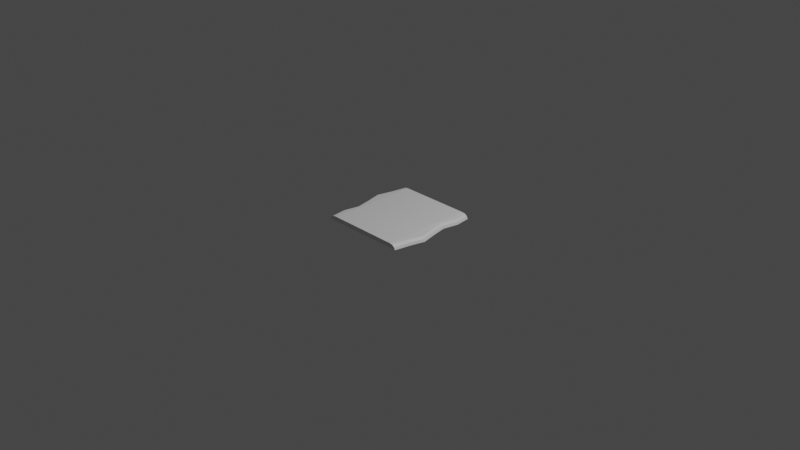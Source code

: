 # Source: centreThin.blend  (saved by Blender 3.5.10; exported with 4.5.12 LTS)
import bpy
from mathutils import Matrix  # noqa: F401  (used for matrix-valued properties, if any)

bpy.ops.wm.read_factory_settings(use_empty=True)
scene = bpy.context.scene
scene.name = 'Scene'

# ---- collections
col_collection = bpy.data.collections.new('Collection'); scene.collection.children.link(col_collection)

# ---- materials (node trees are filled in below, after node groups)
mat_material = bpy.data.materials.new('Material')
mat_material.alpha_threshold = 0.0
mat_material.use_transparent_shadow = False
mat_material.roughness = 0.5
mat_material.line_color = (0.0, 0.0, 0.0, 1.0)

# ---- material node trees
mat_material.use_nodes = True; mat_material.node_tree.nodes.clear()
_N = mat_material.node_tree.nodes; _L = mat_material.node_tree.links
n0 = _N.new('ShaderNodeOutputMaterial'); n0.name = 'Material Output'; n0.location = (300, 300)
n1 = _N.new('ShaderNodeBsdfPrincipled'); n1.name = 'Principled BSDF'; n1.location = (10, 300)
n1.distribution = 'GGX'
n1.subsurface_method = 'RANDOM_WALK_SKIN'
n1.inputs[3].default_value = 1.45
n1.inputs[27].default_value = (0.0, 0.0, 0.0, 1.0)
n1.inputs[28].default_value = 1.0
_L.new(n1.outputs[0], n0.inputs[0])
n0.is_active_output = True

# ---- world
world_world = bpy.data.worlds.new('World'); scene.world = world_world
world_world.use_nodes = True; world_world.node_tree.nodes.clear()
_N = world_world.node_tree.nodes; _L = world_world.node_tree.links
n0 = _N.new('ShaderNodeOutputWorld'); n0.name = 'World Output'; n0.location = (300, 300)
n1 = _N.new('ShaderNodeBackground'); n1.name = 'Background'; n1.location = (10, 300)
n1.inputs[0].default_value = (0.05088, 0.05088, 0.05088, 1.0)
_L.new(n1.outputs[0], n0.inputs[0])
n0.is_active_output = True
world_world.color = (0.05088, 0.05088, 0.05088)
world_world.use_sun_shadow = False
world_world.sun_shadow_jitter_overblur = 0.0

# ---- cameras
cam_camera = bpy.data.cameras.new('Camera')
cam_camera.clip_end = 100.0
cam_camera.ortho_scale = 7.314

# ---- lights
light_light = bpy.data.lights.new('Light', 'POINT')
light_light.transmission_factor = 0.0
light_light.energy = 1000.0
light_light.shadow_soft_size = 0.1
light_light.shadow_maximum_resolution = 0.006
light_light.use_absolute_resolution = True

# ---- meshes
me_cube_001 = bpy.data.meshes.new('Cube.001')
me_cube_001.from_pydata([(-0.8638, 1.0, 0.09), (-0.9438, 1.0, 0.0), (-0.88, -1.0, 0.09), (-0.96, -1.0, 0.0), (-0.8, 1.0, 0.0), (-0.8, -1.0, 0.1), (-0.8, -1.0, 0.0), (-0.8, 1.0, 0.1), (-0.936, -1.0, 0.05), (-0.9198, 1.0, 0.05), (-0.8, 1.0, 0.05), (-0.8, -1.0, 0.05), (-1.0, 0.6667, 0.0), (-1.082, 0.3333, 0.0), (-1.0, -5.333e-05, 0.0001225), (-0.9347, -0.3333, 0.0), (-1.0, -0.6667, 0.0), (-0.92, -0.6667, 0.09), (-0.8547, -0.3333, 0.09), (-0.92, -5.327e-05, 0.09012), (-1.002, 0.3333, 0.09), (-0.92, 0.6667, 0.09), (-0.8, 0.6667, 0.0), (-0.8, 0.3333, 0.0), (-0.8, -2.98e-08, 0.0), (-0.8, -0.3333, 0.0), (-0.8, -0.6667, 0.0), (-0.8, 0.6667, 0.1), (-0.8, 0.3333, 0.1), (-0.8, -2.98e-08, 0.1), (-0.8, -0.3333, 0.1), (-0.8, -0.6667, 0.1), (-0.976, -0.6667, 0.05), (-0.9107, -0.3333, 0.05), (-0.976, -5.327e-05, 0.05012), (-1.058, 0.3333, 0.05), (-0.976, 0.6667, 0.05), (0.8638, -1.0, 0.09), (0.9438, -1.0, 0.0), (0.88, 1.0, 0.09), (0.96, 1.0, 0.0), (0.8, -1.0, 0.0), (0.8, 1.0, 0.1), (0.8, 1.0, 0.0), (0.8, -1.0, 0.1), (0.936, 1.0, 0.05), (0.9198, -1.0, 0.05), (0.8, -1.0, 0.05), (0.8, 1.0, 0.05), (1.0, -0.6667, 0.0), (1.082, -0.3333, 0.0), (1.0, 5.301e-05, 0.0001225), (0.9347, 0.3333, 0.0), (1.0, 0.6667, 0.0), (0.92, 0.6667, 0.09), (0.8547, 0.3333, 0.09), (0.92, 5.297e-05, 0.09012), (1.002, -0.3333, 0.09), (0.92, -0.6667, 0.09), (0.8, -0.6667, 0.0), (0.8, -0.3333, 0.0), (0.8, -2.309e-07, 0.0), (0.8, 0.3333, 0.0), (0.8, 0.6667, 0.0), (0.8, -0.6667, 0.1), (0.8, -0.3333, 0.1), (0.8, -2.309e-07, 0.1), (0.8, 0.3333, 0.1), (0.8, 0.6667, 0.1), (0.976, 0.6667, 0.05), (0.9107, 0.3333, 0.05), (0.976, 5.295e-05, 0.05012), (1.058, -0.3333, 0.05), (0.976, -0.6667, 0.05)], [], [(31, 17, 2, 5), (11, 5, 2, 8), (36, 21, 0, 9), (9, 0, 7, 10), (16, 26, 6, 3), (1, 9, 10, 4), (12, 36, 9, 1), (6, 11, 8, 3), (3, 8, 32, 16), (16, 32, 33, 15), (15, 33, 34, 14), (14, 34, 35, 13), (13, 35, 36, 12), (1, 4, 22, 12), (12, 22, 23, 13), (13, 23, 24, 14), (14, 24, 25, 15), (15, 25, 26, 16), (8, 2, 17, 32), (32, 17, 18, 33), (33, 18, 19, 34), (34, 19, 20, 35), (35, 20, 21, 36), (7, 0, 21, 27), (27, 21, 20, 28), (28, 20, 19, 29), (29, 19, 18, 30), (30, 18, 17, 31), (68, 54, 39, 42), (48, 42, 39, 45), (73, 58, 37, 46), (46, 37, 44, 47), (53, 63, 43, 40), (38, 46, 47, 41), (49, 73, 46, 38), (43, 48, 45, 40), (40, 45, 69, 53), (53, 69, 70, 52), (52, 70, 71, 51), (51, 71, 72, 50), (50, 72, 73, 49), (38, 41, 59, 49), (49, 59, 60, 50), (50, 60, 61, 51), (51, 61, 62, 52), (52, 62, 63, 53), (45, 39, 54, 69), (69, 54, 55, 70), (70, 55, 56, 71), (71, 56, 57, 72), (72, 57, 58, 73), (44, 37, 58, 64), (64, 58, 57, 65), (65, 57, 56, 66), (66, 56, 55, 67), (67, 55, 54, 68), (31, 5, 44, 64), (30, 31, 64, 65), (29, 30, 65, 66), (28, 29, 66, 67), (27, 28, 67, 68), (7, 27, 68, 42), (4, 43, 63, 22), (22, 63, 62, 23), (23, 62, 61, 24), (24, 61, 60, 25), (25, 60, 59, 26), (26, 59, 41, 6), (11, 47, 44, 5), (6, 41, 47, 11), (10, 7, 42, 48), (4, 10, 48, 43)])
_uv = me_cube_001.uv_layers.new(name='UVMap')
_uv.uv.foreach_set('vector', [0.75, 0.7083, 0.875, 0.7083, 0.875, 0.75, 0.75, 0.75, 0.5, 0.875, 0.625, 0.875, 0.625, 1.0, 0.5, 1.0, 0.5, 0.2083, 0.625, 0.2083, 0.625, 0.25, 0.5, 0.25, 0.5, 0.25, 0.625, 0.25, 0.625, 0.375, 0.5, 0.375, 0.125, 0.7083, 0.25, 0.7083, 0.25, 0.75, 0.125, 0.75, 0.375, 0.25, 0.5, 0.25, 0.5, 0.375, 0.375, 0.375, 0.375, 0.2083, 0.5, 0.2083, 0.5, 0.25, 0.375, 0.25, 0.375, 0.875, 0.5, 0.875, 0.5, 1.0, 0.375, 1.0, 0.375, 0.0, 0.5, 0.0, 0.5, 0.04167, 0.375, 0.04167, 0.375, 0.04167, 0.5, 0.04167, 0.5, 0.08333, 0.375, 0.08333, 0.375, 0.08333, 0.5, 0.08333, 0.5, 0.125, 0.375, 0.125, 0.375, 0.125, 0.5, 0.125, 0.5, 0.1667, 0.375, 0.1667, 0.375, 0.1667, 0.5, 0.1667, 0.5, 0.2083, 0.375, 0.2083, 0.125, 0.5, 0.25, 0.5, 0.25, 0.5417, 0.125, 0.5417, 0.125, 0.5417, 0.25, 0.5417, 0.25, 0.5833, 0.125, 0.5833, 0.125, 0.5833, 0.25, 0.5833, 0.25, 0.625, 0.125, 0.625, 0.125, 0.625, 0.25, 0.625, 0.25, 0.6667, 0.125, 0.6667, 0.125, 0.6667, 0.25, 0.6667, 0.25, 0.7083, 0.125, 0.7083, 0.5, 0.0, 0.625, 0.0, 0.625, 0.04167, 0.5, 0.04167, 0.5, 0.04167, 0.625, 0.04167, 0.625, 0.08333, 0.5, 0.08333, 0.5, 0.08333, 0.625, 0.08333, 0.625, 0.125, 0.5, 0.125, 0.5, 0.125, 0.625, 0.125, 0.625, 0.1667, 0.5, 0.1667, 0.5, 0.1667, 0.625, 0.1667, 0.625, 0.2083, 0.5, 0.2083, 0.75, 0.5, 0.875, 0.5, 0.875, 0.5417, 0.75, 0.5417, 0.75, 0.5417, 0.875, 0.5417, 0.875, 0.5833, 0.75, 0.5833, 0.75, 0.5833, 0.875, 0.5833, 0.875, 0.625, 0.75, 0.625, 0.75, 0.625, 0.875, 0.625, 0.875, 0.6667, 0.75, 0.6667, 0.75, 0.6667, 0.875, 0.6667, 0.875, 0.7083, 0.75, 0.7083, 0.75, 0.7083, 0.875, 0.7083, 0.875, 0.75, 0.75, 0.75, 0.5, 0.875, 0.625, 0.875, 0.625, 1.0, 0.5, 1.0, 0.5, 0.2083, 0.625, 0.2083, 0.625, 0.25, 0.5, 0.25, 0.5, 0.25, 0.625, 0.25, 0.625, 0.375, 0.5, 0.375, 0.125, 0.7083, 0.25, 0.7083, 0.25, 0.75, 0.125, 0.75, 0.375, 0.25, 0.5, 0.25, 0.5, 0.375, 0.375, 0.375, 0.375, 0.2083, 0.5, 0.2083, 0.5, 0.25, 0.375, 0.25, 0.375, 0.875, 0.5, 0.875, 0.5, 1.0, 0.375, 1.0, 0.375, 0.0, 0.5, 0.0, 0.5, 0.04167, 0.375, 0.04167, 0.375, 0.04167, 0.5, 0.04167, 0.5, 0.08333, 0.375, 0.08333, 0.375, 0.08333, 0.5, 0.08333, 0.5, 0.125, 0.375, 0.125, 0.375, 0.125, 0.5, 0.125, 0.5, 0.1667, 0.375, 0.1667, 0.375, 0.1667, 0.5, 0.1667, 0.5, 0.2083, 0.375, 0.2083, 0.125, 0.5, 0.25, 0.5, 0.25, 0.5417, 0.125, 0.5417, 0.125, 0.5417, 0.25, 0.5417, 0.25, 0.5833, 0.125, 0.5833, 0.125, 0.5833, 0.25, 0.5833, 0.25, 0.625, 0.125, 0.625, 0.125, 0.625, 0.25, 0.625, 0.25, 0.6667, 0.125, 0.6667, 0.125, 0.6667, 0.25, 0.6667, 0.25, 0.7083, 0.125, 0.7083, 0.5, 0.0, 0.625, 0.0, 0.625, 0.04167, 0.5, 0.04167, 0.5, 0.04167, 0.625, 0.04167, 0.625, 0.08333, 0.5, 0.08333, 0.5, 0.08333, 0.625, 0.08333, 0.625, 0.125, 0.5, 0.125, 0.5, 0.125, 0.625, 0.125, 0.625, 0.1667, 0.5, 0.1667, 0.5, 0.1667, 0.625, 0.1667, 0.625, 0.2083, 0.5, 0.2083, 0.75, 0.5, 0.875, 0.5, 0.875, 0.5417, 0.75, 0.5417, 0.75, 0.5417, 0.875, 0.5417, 0.875, 0.5833, 0.75, 0.5833, 0.75, 0.5833, 0.875, 0.5833, 0.875, 0.625, 0.75, 0.625, 0.75, 0.625, 0.875, 0.625, 0.875, 0.6667, 0.75, 0.6667, 0.75, 0.6667, 0.875, 0.6667, 0.875, 0.7083, 0.75, 0.7083, 0.75, 0.7083, 0.75, 0.75, 0.75, 0.5, 0.75, 0.5417, 0.75, 0.6667, 0.75, 0.7083, 0.75, 0.5417, 0.75, 0.5833, 0.75, 0.625, 0.75, 0.6667, 0.75, 0.5833, 0.75, 0.625, 0.75, 0.5833, 0.75, 0.625, 0.75, 0.625, 0.75, 0.6667, 0.75, 0.5417, 0.75, 0.5833, 0.75, 0.6667, 0.75, 0.7083, 0.75, 0.5, 0.75, 0.5417, 0.75, 0.7083, 0.75, 0.75, 0.25, 0.5, 0.25, 0.75, 0.25, 0.7083, 0.25, 0.5417, 0.25, 0.5417, 0.25, 0.7083, 0.25, 0.6667, 0.25, 0.5833, 0.25, 0.5833, 0.25, 0.6667, 0.25, 0.625, 0.25, 0.625, 0.25, 0.625, 0.25, 0.625, 0.25, 0.5833, 0.25, 0.6667, 0.25, 0.6667, 0.25, 0.5833, 0.25, 0.5417, 0.25, 0.7083, 0.25, 0.7083, 0.25, 0.5417, 0.25, 0.5, 0.25, 0.75, 0.5, 0.875, 0.5, 0.375, 0.625, 0.375, 0.75, 0.75, 0.25, 0.75, 0.25, 0.5, 0.5, 0.375, 0.5, 0.875, 0.5, 0.375, 0.75, 0.5, 0.625, 0.875, 0.5, 0.875, 0.25, 0.5, 0.5, 0.375, 0.5, 0.875, 0.25, 0.75])
me_cube_001.materials.append(mat_material)
me_cube_001.use_mirror_vertex_groups = False
me_cube_001.update()

# ---- objects
ob_light = bpy.data.objects.new('Light', light_light)
ob_camera = bpy.data.objects.new('Camera', cam_camera)
ob_cube_001 = bpy.data.objects.new('Cube.001', me_cube_001)

# ---- transforms, parenting, visibility, modifiers, constraints
ob_light.location = (4.076, 1.005, 5.904)
ob_light.rotation_euler = (0.6503, 0.05522, 1.866)
ob_light.lock_rotations_4d = False
ob_light.empty_display_type = 'ARROWS'
ob_light.color = (0.0, 0.0, 0.0, 0.0)
ob_light.lineart.crease_threshold = 0.0
ob_camera.location = (7.359, -6.926, 4.958)
ob_camera.rotation_euler = (1.109, 0.0, 0.8149)
ob_camera.lock_rotations_4d = False
ob_camera.empty_display_type = 'ARROWS'
ob_camera.color = (0.0, 0.0, 0.0, 0.0)
ob_camera.display_type = 'WIRE'
ob_camera.lineart.crease_threshold = 0.0
ob_cube_001.location = (0.0, 0.0, 0.0)
ob_cube_001.rotation_euler = (0.0, -0.0, 3.142)
ob_cube_001.scale = (0.5, 0.5, 0.5)
ob_cube_001.lock_rotations_4d = False
ob_cube_001.empty_display_type = 'ARROWS'
ob_cube_001.lineart.crease_threshold = 0.0

# ---- collection membership
col_collection.objects.link(ob_light)
col_collection.objects.link(ob_camera)
col_collection.objects.link(ob_cube_001)

# ---- scene / render settings (as saved in the file)
scene.camera = ob_camera
scene.frame_start = 1; scene.frame_end = 250; scene.frame_set(1)
scene.render.engine = 'BLENDER_EEVEE_NEXT'
scene.cycles.sampling_pattern = 'TABULATED_SOBOL'
scene.view_settings.view_transform = 'Filmic'
bpy.context.view_layer.update()
